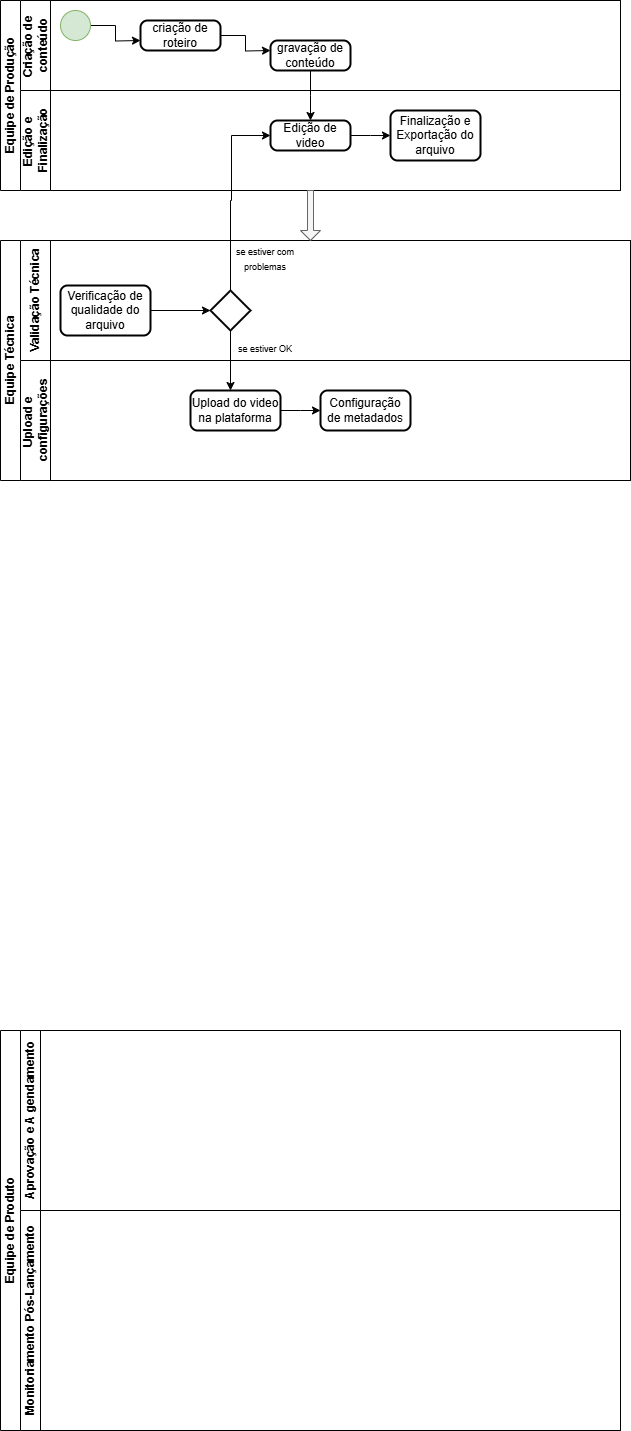

The diagram above was exported from draw.io. Its source (the exported page's mxGraphModel, read from the mxfile embedded in the PNG):
<mxGraphModel dx="872" dy="387" grid="1" gridSize="10" guides="1" tooltips="1" connect="1" arrows="1" fold="1" page="1" pageScale="1" pageWidth="827" pageHeight="1169" math="0" shadow="0">
  <root>
    <mxCell id="0" />
    <mxCell id="1" parent="0" />
    <mxCell id="GgeO61miiB5zIxuMxcz8-1" value="&lt;font style=&quot;vertical-align: inherit;&quot;&gt;&lt;font style=&quot;vertical-align: inherit;&quot;&gt;Equipe de Produção&lt;/font&gt;&lt;/font&gt;" style="swimlane;childLayout=stackLayout;resizeParent=1;resizeParentMax=0;horizontal=0;startSize=20;horizontalStack=0;html=1;" vertex="1" parent="1">
      <mxGeometry x="100" y="130" width="620" height="190" as="geometry">
        <mxRectangle x="30" y="40" width="40" height="50" as="alternateBounds" />
      </mxGeometry>
    </mxCell>
    <mxCell id="GgeO61miiB5zIxuMxcz8-2" value="&lt;font style=&quot;vertical-align: inherit;&quot;&gt;&lt;font style=&quot;vertical-align: inherit;&quot;&gt;Criação de&amp;nbsp;&lt;/font&gt;&lt;/font&gt;&lt;div&gt;&lt;font style=&quot;vertical-align: inherit;&quot;&gt;&lt;font style=&quot;vertical-align: inherit;&quot;&gt;conteúdo&lt;/font&gt;&lt;/font&gt;&lt;/div&gt;" style="swimlane;startSize=30;horizontal=0;html=1;" vertex="1" parent="GgeO61miiB5zIxuMxcz8-1">
      <mxGeometry x="20" width="600" height="90" as="geometry">
        <mxRectangle x="20" width="600" height="30" as="alternateBounds" />
      </mxGeometry>
    </mxCell>
    <mxCell id="GgeO61miiB5zIxuMxcz8-17" style="edgeStyle=orthogonalEdgeStyle;rounded=0;orthogonalLoop=1;jettySize=auto;html=1;" edge="1" parent="GgeO61miiB5zIxuMxcz8-2" source="GgeO61miiB5zIxuMxcz8-16">
      <mxGeometry relative="1" as="geometry">
        <mxPoint x="120" y="40" as="targetPoint" />
      </mxGeometry>
    </mxCell>
    <mxCell id="GgeO61miiB5zIxuMxcz8-16" value="" style="verticalLabelPosition=bottom;verticalAlign=top;html=1;shape=mxgraph.flowchart.on-page_reference;fillColor=#d5e8d4;strokeColor=#82b366;" vertex="1" parent="GgeO61miiB5zIxuMxcz8-2">
      <mxGeometry x="40" y="10" width="30" height="30" as="geometry" />
    </mxCell>
    <mxCell id="GgeO61miiB5zIxuMxcz8-19" style="edgeStyle=orthogonalEdgeStyle;rounded=0;orthogonalLoop=1;jettySize=auto;html=1;" edge="1" parent="GgeO61miiB5zIxuMxcz8-2" source="GgeO61miiB5zIxuMxcz8-18">
      <mxGeometry relative="1" as="geometry">
        <mxPoint x="250" y="50" as="targetPoint" />
      </mxGeometry>
    </mxCell>
    <mxCell id="GgeO61miiB5zIxuMxcz8-18" value="criação de roteiro" style="rounded=1;whiteSpace=wrap;html=1;absoluteArcSize=1;arcSize=14;strokeWidth=2;" vertex="1" parent="GgeO61miiB5zIxuMxcz8-2">
      <mxGeometry x="120" y="20" width="80" height="30" as="geometry" />
    </mxCell>
    <mxCell id="GgeO61miiB5zIxuMxcz8-23" style="edgeStyle=orthogonalEdgeStyle;rounded=0;orthogonalLoop=1;jettySize=auto;html=1;" edge="1" parent="GgeO61miiB5zIxuMxcz8-2" source="GgeO61miiB5zIxuMxcz8-21">
      <mxGeometry relative="1" as="geometry">
        <mxPoint x="290" y="120" as="targetPoint" />
      </mxGeometry>
    </mxCell>
    <mxCell id="GgeO61miiB5zIxuMxcz8-21" value="gravação de conteúdo" style="rounded=1;whiteSpace=wrap;html=1;absoluteArcSize=1;arcSize=14;strokeWidth=2;" vertex="1" parent="GgeO61miiB5zIxuMxcz8-2">
      <mxGeometry x="250" y="40" width="80" height="30" as="geometry" />
    </mxCell>
    <mxCell id="GgeO61miiB5zIxuMxcz8-4" value="Edição e&amp;nbsp;&lt;div&gt;Finalização&lt;/div&gt;" style="swimlane;startSize=30;horizontal=0;html=1;" vertex="1" parent="GgeO61miiB5zIxuMxcz8-1">
      <mxGeometry x="20" y="90" width="600" height="100" as="geometry" />
    </mxCell>
    <mxCell id="GgeO61miiB5zIxuMxcz8-25" style="edgeStyle=orthogonalEdgeStyle;rounded=0;orthogonalLoop=1;jettySize=auto;html=1;" edge="1" parent="GgeO61miiB5zIxuMxcz8-4" source="GgeO61miiB5zIxuMxcz8-24">
      <mxGeometry relative="1" as="geometry">
        <mxPoint x="370" y="45" as="targetPoint" />
      </mxGeometry>
    </mxCell>
    <mxCell id="GgeO61miiB5zIxuMxcz8-24" value="Edição de video" style="rounded=1;whiteSpace=wrap;html=1;absoluteArcSize=1;arcSize=14;strokeWidth=2;" vertex="1" parent="GgeO61miiB5zIxuMxcz8-4">
      <mxGeometry x="250" y="30" width="80" height="30" as="geometry" />
    </mxCell>
    <mxCell id="GgeO61miiB5zIxuMxcz8-26" value="Finalização e Exportação do arquivo" style="rounded=1;whiteSpace=wrap;html=1;absoluteArcSize=1;arcSize=14;strokeWidth=2;" vertex="1" parent="GgeO61miiB5zIxuMxcz8-4">
      <mxGeometry x="370" y="20" width="90" height="50" as="geometry" />
    </mxCell>
    <mxCell id="GgeO61miiB5zIxuMxcz8-7" value="&lt;font style=&quot;vertical-align: inherit;&quot;&gt;&lt;font style=&quot;vertical-align: inherit;&quot;&gt;Equipe Técnica&lt;/font&gt;&lt;/font&gt;" style="swimlane;childLayout=stackLayout;resizeParent=1;resizeParentMax=0;horizontal=0;startSize=20;horizontalStack=0;html=1;" vertex="1" parent="1">
      <mxGeometry x="100" y="370" width="630" height="240" as="geometry" />
    </mxCell>
    <mxCell id="GgeO61miiB5zIxuMxcz8-8" value="&lt;font style=&quot;vertical-align: inherit;&quot;&gt;&lt;font style=&quot;vertical-align: inherit;&quot;&gt;Validação Técnica&lt;/font&gt;&lt;/font&gt;" style="swimlane;startSize=30;horizontal=0;html=1;" vertex="1" parent="GgeO61miiB5zIxuMxcz8-7">
      <mxGeometry x="20" width="610" height="120" as="geometry">
        <mxRectangle x="20" width="704" height="30" as="alternateBounds" />
      </mxGeometry>
    </mxCell>
    <mxCell id="GgeO61miiB5zIxuMxcz8-30" value="Verificação de qualidade do arquivo" style="rounded=1;whiteSpace=wrap;html=1;absoluteArcSize=1;arcSize=14;strokeWidth=2;" vertex="1" parent="GgeO61miiB5zIxuMxcz8-8">
      <mxGeometry x="40" y="45" width="90" height="50" as="geometry" />
    </mxCell>
    <mxCell id="GgeO61miiB5zIxuMxcz8-39" style="edgeStyle=orthogonalEdgeStyle;rounded=0;orthogonalLoop=1;jettySize=auto;html=1;" edge="1" parent="GgeO61miiB5zIxuMxcz8-8" source="GgeO61miiB5zIxuMxcz8-33">
      <mxGeometry relative="1" as="geometry">
        <mxPoint x="210" y="150" as="targetPoint" />
      </mxGeometry>
    </mxCell>
    <mxCell id="GgeO61miiB5zIxuMxcz8-33" value="" style="strokeWidth=2;html=1;shape=mxgraph.flowchart.decision;whiteSpace=wrap;" vertex="1" parent="GgeO61miiB5zIxuMxcz8-8">
      <mxGeometry x="190" y="50" width="40" height="40" as="geometry" />
    </mxCell>
    <mxCell id="GgeO61miiB5zIxuMxcz8-32" style="edgeStyle=orthogonalEdgeStyle;rounded=0;orthogonalLoop=1;jettySize=auto;html=1;" edge="1" parent="GgeO61miiB5zIxuMxcz8-8" source="GgeO61miiB5zIxuMxcz8-30" target="GgeO61miiB5zIxuMxcz8-33">
      <mxGeometry relative="1" as="geometry">
        <mxPoint x="160" y="35" as="targetPoint" />
      </mxGeometry>
    </mxCell>
    <mxCell id="GgeO61miiB5zIxuMxcz8-35" value="&lt;font style=&quot;font-size: 9px;&quot;&gt;se estiver com problemas&lt;/font&gt;" style="text;strokeColor=none;align=center;fillColor=none;html=1;verticalAlign=middle;whiteSpace=wrap;rounded=0;" vertex="1" parent="GgeO61miiB5zIxuMxcz8-8">
      <mxGeometry x="210" width="70" height="35" as="geometry" />
    </mxCell>
    <mxCell id="GgeO61miiB5zIxuMxcz8-38" value="&lt;font style=&quot;font-size: 9px;&quot;&gt;se estiver OK&lt;/font&gt;" style="text;strokeColor=none;align=center;fillColor=none;html=1;verticalAlign=middle;whiteSpace=wrap;rounded=0;" vertex="1" parent="GgeO61miiB5zIxuMxcz8-8">
      <mxGeometry x="210" y="90" width="70" height="35" as="geometry" />
    </mxCell>
    <mxCell id="GgeO61miiB5zIxuMxcz8-9" value="Upload e&amp;nbsp;&lt;div&gt;configurações&lt;/div&gt;" style="swimlane;startSize=30;horizontal=0;html=1;" vertex="1" parent="GgeO61miiB5zIxuMxcz8-7">
      <mxGeometry x="20" y="120" width="610" height="120" as="geometry">
        <mxRectangle x="20" y="120" width="704" height="30" as="alternateBounds" />
      </mxGeometry>
    </mxCell>
    <mxCell id="GgeO61miiB5zIxuMxcz8-41" style="edgeStyle=orthogonalEdgeStyle;rounded=0;orthogonalLoop=1;jettySize=auto;html=1;" edge="1" parent="GgeO61miiB5zIxuMxcz8-9" source="GgeO61miiB5zIxuMxcz8-40">
      <mxGeometry relative="1" as="geometry">
        <mxPoint x="300" y="50" as="targetPoint" />
      </mxGeometry>
    </mxCell>
    <mxCell id="GgeO61miiB5zIxuMxcz8-40" value="Upload do video na plataforma" style="rounded=1;whiteSpace=wrap;html=1;absoluteArcSize=1;arcSize=14;strokeWidth=2;" vertex="1" parent="GgeO61miiB5zIxuMxcz8-9">
      <mxGeometry x="170" y="30" width="90" height="40" as="geometry" />
    </mxCell>
    <mxCell id="GgeO61miiB5zIxuMxcz8-53" value="Configuração de metadados" style="rounded=1;whiteSpace=wrap;html=1;absoluteArcSize=1;arcSize=14;strokeWidth=2;" vertex="1" parent="GgeO61miiB5zIxuMxcz8-9">
      <mxGeometry x="300" y="30" width="90" height="40" as="geometry" />
    </mxCell>
    <mxCell id="GgeO61miiB5zIxuMxcz8-11" value="&lt;font style=&quot;vertical-align: inherit;&quot;&gt;&lt;font style=&quot;vertical-align: inherit;&quot;&gt;Equipe de Produto&lt;/font&gt;&lt;/font&gt;" style="swimlane;childLayout=stackLayout;resizeParent=1;resizeParentMax=0;horizontal=0;startSize=20;horizontalStack=0;html=1;" vertex="1" parent="1">
      <mxGeometry x="100" y="1160" width="620" height="400" as="geometry" />
    </mxCell>
    <mxCell id="GgeO61miiB5zIxuMxcz8-12" value="&lt;font style=&quot;vertical-align: inherit;&quot;&gt;&lt;font style=&quot;vertical-align: inherit;&quot;&gt;Aprovação e A gendamento&lt;/font&gt;&lt;/font&gt;" style="swimlane;startSize=20;horizontal=0;html=1;" vertex="1" parent="GgeO61miiB5zIxuMxcz8-11">
      <mxGeometry x="20" width="600" height="180" as="geometry" />
    </mxCell>
    <mxCell id="GgeO61miiB5zIxuMxcz8-13" value="&lt;font style=&quot;vertical-align: inherit;&quot;&gt;&lt;font style=&quot;vertical-align: inherit;&quot;&gt;Monitoriamento Pós-Lançamento&lt;/font&gt;&lt;/font&gt;" style="swimlane;startSize=20;horizontal=0;html=1;" vertex="1" parent="GgeO61miiB5zIxuMxcz8-11">
      <mxGeometry x="20" y="180" width="600" height="220" as="geometry" />
    </mxCell>
    <mxCell id="GgeO61miiB5zIxuMxcz8-29" value="" style="shape=singleArrow;direction=south;whiteSpace=wrap;html=1;fillColor=#f5f5f5;fontColor=#333333;strokeColor=#666666;" vertex="1" parent="1">
      <mxGeometry x="400" y="320" width="20" height="50" as="geometry" />
    </mxCell>
    <mxCell id="GgeO61miiB5zIxuMxcz8-34" style="edgeStyle=orthogonalEdgeStyle;rounded=0;orthogonalLoop=1;jettySize=auto;html=1;entryX=0;entryY=0.5;entryDx=0;entryDy=0;" edge="1" parent="1" source="GgeO61miiB5zIxuMxcz8-33" target="GgeO61miiB5zIxuMxcz8-24">
      <mxGeometry relative="1" as="geometry">
        <mxPoint x="330" y="240" as="targetPoint" />
        <Array as="points">
          <mxPoint x="330" y="330" />
          <mxPoint x="331" y="330" />
          <mxPoint x="331" y="265" />
        </Array>
      </mxGeometry>
    </mxCell>
  </root>
</mxGraphModel>